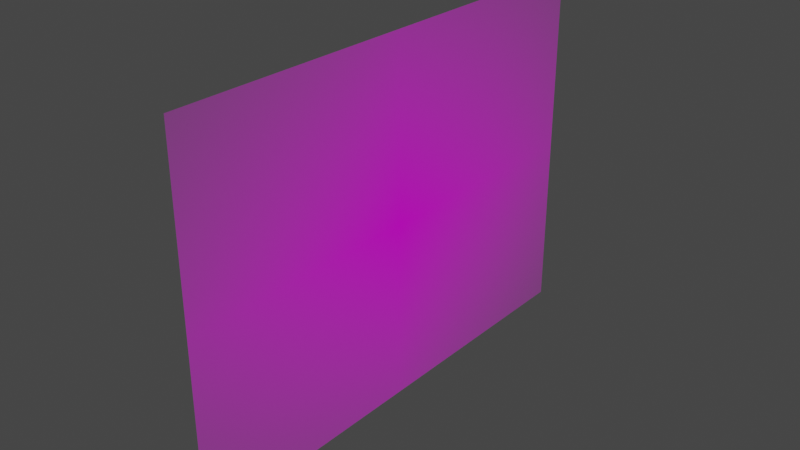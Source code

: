 # Source: 79019.blend  (saved by Blender 3.3.6; exported with 4.5.12 LTS)
import bpy
from mathutils import Matrix  # noqa: F401  (used for matrix-valued properties, if any)

bpy.ops.wm.read_factory_settings(use_empty=True)
scene = bpy.context.scene
scene.name = 'Scene'

# ---- collections
col_collection = bpy.data.collections.new('Collection'); scene.collection.children.link(col_collection)

# ---- images (referenced by path relative to the original .blend; pixels are not part of the script)
import os
ASSET_DIR = os.environ.get("B2B_ASSET_DIR", "")  # directory of the original .blend (textures are referenced by path, not embedded)
HERE = os.path.dirname(os.path.abspath(__file__))  # packed textures are extracted next to this script under _unpacked/

def load_image(name, relpath, width, height, colorspace="sRGB"):
    """Load a texture the original file referenced (path relative to the .blend, or extracted next to this script)."""
    p = next((c for c in (os.path.join(HERE, relpath), os.path.join(ASSET_DIR, relpath)) if relpath and os.path.exists(c)), "")
    if p:
        img = bpy.data.images.load(p, check_existing=True)
        img.name = name
    else:  # same state as the original file: an image datablock whose file is absent (Cycles renders it pink)
        img = bpy.data.images.new(name, width, height)
        img.source = "FILE"
        img.filepath = "//" + (relpath or name)
    img.colorspace_settings.name = colorspace
    return img
img_79019_png = load_image('79019.png', '79019.png', 1024, 1024, 'sRGB')

# ---- materials (node trees are filled in below, after node groups)
mat_79019 = bpy.data.materials.new('79019')
mat_79019.surface_render_method = 'BLENDED'
mat_79019.blend_method = 'BLEND'
mat_79019.use_transparent_shadow = False

# ---- material node trees
mat_79019.use_nodes = True; mat_79019.node_tree.nodes.clear()
_N = mat_79019.node_tree.nodes; _L = mat_79019.node_tree.links
n0 = _N.new('ShaderNodeOutputMaterial'); n0.name = 'Material Output'; n0.location = (300, 300)
n1 = _N.new('ShaderNodeTexImage'); n1.name = 'Image Texture'; n1.location = (-200, 300)
n1.image = img_79019_png
n1.extension = 'CLIP'
n2 = _N.new('ShaderNodeBsdfPrincipled'); n2.name = 'Principled BSDF'; n2.location = (0, 300)
n2.distribution = 'GGX'
n2.subsurface_method = 'RANDOM_WALK_SKIN'
n2.inputs[3].default_value = 1.45
n2.inputs[27].default_value = (0.0, 0.0, 0.0, 1.0)
n2.inputs[28].default_value = 1.0
_L.new(n1.outputs[0], n2.inputs[0])
_L.new(n1.outputs[1], n2.inputs[4])
_L.new(n2.outputs[0], n0.inputs[0])
n0.is_active_output = True

# ---- world
world_world = bpy.data.worlds.new('World'); scene.world = world_world
world_world.use_nodes = True; world_world.node_tree.nodes.clear()
_N = world_world.node_tree.nodes; _L = world_world.node_tree.links
n0 = _N.new('ShaderNodeOutputWorld'); n0.name = 'World Output'; n0.location = (300, 300)
n1 = _N.new('ShaderNodeBackground'); n1.name = 'Background'; n1.location = (10, 300)
n1.inputs[0].default_value = (0.05088, 0.05088, 0.05088, 1.0)
_L.new(n1.outputs[0], n0.inputs[0])
n0.is_active_output = True
world_world.color = (0.05088, 0.05088, 0.05088)
world_world.use_sun_shadow = False
world_world.sun_shadow_jitter_overblur = 0.0

# ---- meshes
me_79019 = bpy.data.meshes.new('79019')
me_79019.from_pydata([(-0.6818, -0.5, 0.0), (0.6818, -0.5, 0.0), (-0.6818, 0.5, 0.0), (0.6818, 0.5, 0.0)], [], [(0, 1, 3, 2)])
_uv = me_79019.uv_layers.new(name='UVMap')
_uv.uv.foreach_set('vector', [0.0, 0.0, 1.0, 0.0, 1.0, 1.0, 0.0, 1.0])
me_79019.materials.append(mat_79019)
me_79019.update()

# ---- objects
ob_79019 = bpy.data.objects.new('79019', me_79019)

# ---- transforms, parenting, visibility, modifiers, constraints
ob_79019.location = (0.0, 0.0, 0.0)
ob_79019.rotation_euler = (1.571, 0.0, 1.571)

# ---- collection membership
col_collection.objects.link(ob_79019)

# ---- scene / render settings (as saved in the file)
scene.frame_start = 1; scene.frame_end = 250; scene.frame_set(1)
scene.render.engine = 'BLENDER_EEVEE_NEXT'
scene.cycles.sampling_pattern = 'TABULATED_SOBOL'
scene.cycles.use_light_tree = False
scene.view_settings.view_transform = 'Filmic'
bpy.context.view_layer.update()

# ---- added for rendering (the .blend has no active camera and no usable light): camera, sun
cam_auto = bpy.data.cameras.new('AutoCamera')
cam_auto.lens = 50.0
cam_auto.sensor_width = 36.0
cam_auto.clip_end = 1000.0
ob_auto_camera = bpy.data.objects.new('AutoCamera', cam_auto)
scene.collection.objects.link(ob_auto_camera)
ob_auto_camera.location = (1.56456, -1.87747, 1.25165)
ob_auto_camera.rotation_euler = (1.09748, -7.21219e-08, 0.694738)
scene.camera = ob_auto_camera
light_auto_sun = bpy.data.lights.new('AutoSun', 'SUN')
light_auto_sun.energy = 3.0
light_auto_sun.angle = 0.0523599
ob_auto_sun = bpy.data.objects.new('AutoSun', light_auto_sun)
scene.collection.objects.link(ob_auto_sun)
ob_auto_sun.rotation_euler = (0.872665, 0.174533, 0.523599)
bpy.context.view_layer.update()
